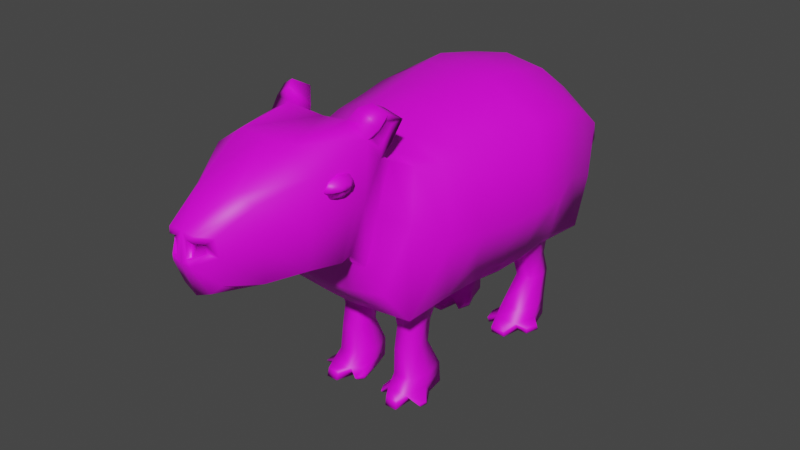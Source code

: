 # Source: capivara.blend  (saved by Blender 2.93.20; exported with 4.5.12 LTS)
import bpy
from mathutils import Matrix  # noqa: F401  (used for matrix-valued properties, if any)

bpy.ops.wm.read_factory_settings(use_empty=True)
scene = bpy.context.scene
scene.name = 'Scene'

# ---- collections
col_collection = bpy.data.collections.new('Collection'); scene.collection.children.link(col_collection)

# ---- images (referenced by path relative to the original .blend; pixels are not part of the script)
import os
ASSET_DIR = os.environ.get("B2B_ASSET_DIR", "")  # directory of the original .blend (textures are referenced by path, not embedded)
HERE = os.path.dirname(os.path.abspath(__file__))  # packed textures are extracted next to this script under _unpacked/

def load_image(name, relpath, width, height, colorspace="sRGB"):
    """Load a texture the original file referenced (path relative to the .blend, or extracted next to this script)."""
    p = next((c for c in (os.path.join(HERE, relpath), os.path.join(ASSET_DIR, relpath)) if relpath and os.path.exists(c)), "")
    if p:
        img = bpy.data.images.load(p, check_existing=True)
        img.name = name
    else:  # same state as the original file: an image datablock whose file is absent (Cycles renders it pink)
        img = bpy.data.images.new(name, width, height)
        img.source = "FILE"
        img.filepath = "//" + (relpath or name)
    img.colorspace_settings.name = colorspace
    return img
img_pele_png = load_image('pele.png', 'pele.png', 1024, 1024, 'sRGB')

# ---- materials (node trees are filled in below, after node groups)
mat_materiais = bpy.data.materials.new('Materiais')
mat_materiais.use_transparent_shadow = False

# ---- material node trees
mat_materiais.use_nodes = True; mat_materiais.node_tree.nodes.clear()
_N = mat_materiais.node_tree.nodes; _L = mat_materiais.node_tree.links
n0 = _N.new('ShaderNodeBsdfPrincipled'); n0.name = 'Principled BSDF'; n0.location = (10, 300)
n0.distribution = 'GGX'
n0.subsurface_method = 'BURLEY'
n0.inputs[3].default_value = 1.45
n0.inputs[27].default_value = (0.0, 0.0, 0.0, 1.0)
n0.inputs[28].default_value = 1.0
n1 = _N.new('ShaderNodeOutputMaterial'); n1.name = 'Material Output'; n1.location = (300, 300)
n2 = _N.new('ShaderNodeTexImage'); n2.name = 'Textura de imagem'; n2.location = (-354, 266)
n2.image = img_pele_png
n3 = _N.new('ShaderNodeMapping'); n3.name = 'Mapeamento'; n3.location = (-644, 280)
n3.width = 240
n4 = _N.new('ShaderNodeTexCoord'); n4.name = 'Coordenadas de textura'; n4.location = (-854, 263)
_L.new(n0.outputs[0], n1.inputs[0])
_L.new(n2.outputs[0], n0.inputs[0])
_L.new(n3.outputs[0], n2.inputs[0])
_L.new(n4.outputs[2], n3.inputs[0])
n1.is_active_output = True

# ---- world
world_world = bpy.data.worlds.new('World'); scene.world = world_world
world_world.use_nodes = True; world_world.node_tree.nodes.clear()
_N = world_world.node_tree.nodes; _L = world_world.node_tree.links
n0 = _N.new('ShaderNodeOutputWorld'); n0.name = 'World Output'; n0.location = (300, 300)
n1 = _N.new('ShaderNodeBackground'); n1.name = 'Background'; n1.location = (10, 300)
n1.inputs[0].default_value = (0.05088, 0.05088, 0.05088, 1.0)
_L.new(n1.outputs[0], n0.inputs[0])
n0.is_active_output = True
world_world.color = (0.05088, 0.05088, 0.05088)
world_world.use_sun_shadow = False
world_world.sun_shadow_jitter_overblur = 0.0

# ---- meshes
me_cube_001 = bpy.data.meshes.new('Cube.001')
me_cube_001.from_pydata([(0.0, 1.667, 1.2), (0.0, 1.125, 2.977), (0.0, 0.2548, 3.119), (0.0, 0.5744, 1.169), (0.0, 2.045, 1.943), (0.0, 1.635, 2.886), (0.0, 2.414, 2.004), (0.0, 1.93, 3.245), (0.0, 3.135, 2.085), (0.0, 3.211, 3.012), (0.0, 2.738, 2.041), (0.0, 2.653, 3.276), (0.0, -1.272, 1.116), (0.0, -1.49, 2.808), (0.0, -0.3748, 3.165), (0.0, -0.1929, 1.163), (0.0, -1.605, 1.286), (0.0, -1.945, 2.433), (0.0, 1.113, 1.237), (0.0, 0.7897, 3.049), (0.0, -1.938, 1.836), (-0.8506, 0.8237, 2.764), (-0.7851, 1.155, 2.715), (-0.9652, 1.244, 2.033), (-0.8087, 1.688, 1.288), (-0.2514, 1.68, 1.227), (-0.7915, 1.116, 1.272), (-0.7494, 0.6053, 1.214), (-0.2526, 0.5644, 1.187), (-1.121, 0.3811, 1.954), (-0.3771, 1.132, 2.895), (-0.9423, 0.3249, 2.775), (-0.3523, 0.2627, 3.099), (-0.1013, 1.111, 1.25), (-0.3492, 0.7972, 3.001), (-0.233, 2.028, 1.919), (-0.2523, 1.264, 1.05), (-0.4978, 1.262, 1.053), (-0.5228, 1.031, 1.053), (-0.4654, 0.7965, 1.04), (-0.1851, 1.03, 1.054), (-0.2424, 0.7963, 1.04), (-0.2534, 1.259, 0.2319), (-0.494, 1.259, 0.2319), (-0.54, 1.03, 0.2319), (-0.497, 0.8015, 0.2319), (-0.1881, 1.03, 0.2319), (-0.2555, 0.8015, 0.2319), (-0.2702, 0.9422, 0.5511), (-0.2691, 1.225, 0.799), (-0.4469, 0.9422, 0.5511), (-0.4474, 1.223, 0.7993), (-0.553, 1.839, 2.399), (-0.5632, 2.019, 1.933), (-0.5472, 1.65, 2.862), (-0.3282, 1.653, 2.888), (-0.352, 1.997, 3.31), (-0.4751, -0.3936, 3.134), (-1.041, -0.3831, 2.797), (-0.8488, -0.1268, 1.23), (-0.2102, -0.1759, 1.182), (-0.6318, 2.225, 2.611), (-0.6333, 2.411, 2.167), (-0.3171, 2.422, 2.057), (-0.553, 1.903, 3.173), (-0.3579, 3.105, 2.535), (-0.3574, 3.07, 2.149), (-0.2083, 3.114, 2.085), (-0.3598, 3.125, 2.898), (-0.2098, 3.206, 3.003), (-0.5651, 2.751, 2.209), (-0.3274, 2.747, 2.103), (-0.2992, 2.66, 3.272), (-0.5928, 2.657, 3.07), (-0.5632, 2.711, 2.619), (-0.8162, -1.262, 1.156), (-0.9143, -1.286, 1.785), (-0.8737, -1.411, 2.371), (-0.4122, -1.476, 2.66), (-1.177, -0.2963, 1.981), (-0.194, -1.271, 1.129), (-0.335, -1.591, 1.27), (-0.5926, -0.561, 1.059), (-0.315, -0.5894, 1.057), (-0.6727, -1.645, 1.784), (-0.7121, -1.725, 2.047), (-0.3732, -1.868, 2.313), (-0.6885, -1.475, 1.467), (-0.3265, -1.832, 1.803), (-0.2686, 0.8951, 0.7994), (-0.2701, 1.27, 0.5511), (-0.4371, 0.8948, 0.7993), (-0.4469, 1.27, 0.5511), (-0.4776, 1.059, 0.7994), (-0.4817, 1.106, 0.5511), (-0.2213, 1.059, 0.7993), (-0.2219, 1.106, 0.5511), (-0.2534, 1.259, 0.003608), (-0.4961, 1.276, 0.007456), (-0.5474, 1.03, 0.003608), (-0.5108, 0.8015, 0.003608), (-0.1921, 1.03, 0.003608), (-0.2652, 0.8015, 0.003608), (-0.2588, 0.8015, 0.1177), (-0.2621, 1.363, 0.1177), (-0.5098, 1.38, 0.1216), (-0.5018, 0.8015, 0.1177), (-0.54, 1.082, 0.1177), (-0.1881, 1.082, 0.1177), (-1.054, 0.8543, 1.971), (-0.6571, -0.8159, 1.058), (-0.5882, -1.052, 1.059), (-0.2487, -0.8266, 1.056), (-0.3154, -1.055, 1.057), (-0.315, -0.5979, 0.2319), (-0.592, -0.5979, 0.2319), (-0.659, -0.8266, 0.2319), (-0.592, -1.055, 0.2319), (-0.2481, -0.8266, 0.2319), (-0.315, -1.055, 0.2319), (-0.3543, -1.151, 0.5511), (-0.3543, -0.7317, 0.7994), (-0.5527, -1.151, 0.5511), (-0.5527, -0.7279, 0.7997), (-0.3544, -1.059, 0.7994), (-0.3543, -0.8236, 0.5511), (-0.5525, -1.059, 0.7995), (-0.5527, -0.8236, 0.5511), (-0.6006, -0.8956, 0.7994), (-0.6007, -0.9875, 0.5511), (-0.3064, -0.8956, 0.7994), (-0.3064, -0.9875, 0.5511), (-0.315, -0.5979, 0.003608), (-0.5843, -0.5608, 0.002776), (-0.659, -0.8266, 0.003608), (-0.592, -1.055, 0.003608), (-0.2481, -0.8266, 0.003608), (-0.315, -1.055, 0.003608), (-0.315, -1.055, 0.1177), (-0.315, -0.4943, 0.1177), (-0.592, -0.4943, 0.1177), (-0.592, -1.055, 0.1177), (-0.659, -0.7748, 0.1177), (-0.2481, -0.7748, 0.1177), (0.0, -0.9397, 3.101), (0.0, -0.7316, 1.253), (-0.8324, -0.6996, 1.272), (-0.9702, -0.9079, 2.7), (-0.4487, -0.9556, 3.018), (-0.1498, -0.7315, 1.263), (-1.029, -0.7683, 2.006), (0.0, 1.801, 3.06), (0.0, 2.275, 2.049), (-0.3029, 1.8, 3.058), (-0.5536, 1.803, 3.044), (-0.5746, 2.241, 2.151), (-0.2907, 2.271, 2.075), (-0.5719, 2.038, 2.549), (-0.4538, 1.616, 3.339), (-0.487, 1.818, 3.45), (-0.5828, 1.768, 3.284), (-0.5815, 1.661, 3.232), (-0.5828, 1.84, 3.222), (-0.4171, 1.93, 3.421), (-0.5575, 1.736, 3.106), (-0.3379, 1.738, 3.204), (0.0, 3.653, 2.467), (0.0, 3.531, 2.111), (-0.09814, 3.659, 2.53), (0.0, 3.621, 2.766), (-0.1422, 3.632, 2.694), (-0.1605, 3.51, 2.171), (-0.1988, 3.546, 2.58), (-0.2152, 3.43, 2.235), (-0.1946, 3.542, 2.661), (0.0, 1.938, 1.546), (0.0, 1.444, 2.893), (-0.2601, 1.942, 1.555), (-0.3699, 1.443, 2.856), (-0.6621, 1.447, 2.767), (-0.7074, 1.943, 1.651), (-0.7444, 1.585, 2.241), (-0.4711, 1.483, 0.09817), (-0.3351, 1.483, 0.09817), (-0.3415, 1.504, -0.0005638), (-0.4787, 1.504, -0.0005638), (-0.6559, 1.228, 0.03736), (-0.6462, 1.334, 0.03872), (-0.643, 1.297, -0.001643), (-0.6571, 1.21, -0.003004), (-0.1816, 1.388, 0.03605), (-0.1364, 1.302, 0.0399), (-0.1316, 1.284, -0.0003376), (-0.1775, 1.353, -0.0003376), (-0.5391, -0.3322, 0.06821), (-0.368, -0.3322, 0.06821), (-0.368, -0.3427, -0.002119), (-0.5391, -0.3427, -0.002119), (-0.7587, -0.6727, 0.09028), (-0.7218, -0.52, 0.09028), (-0.711, -0.5443, 0.0137), (-0.7587, -0.7074, 0.0137), (-0.2102, -0.4773, 0.06659), (-0.1684, -0.6393, 0.06659), (-0.176, -0.6448, -0.002651), (-0.2197, -0.4954, -0.002651), (-0.5844, 1.999, 3.184), (-0.5723, 1.809, 2.946), (-0.6314, 1.778, 3.364), (-0.6221, 1.565, 3.261), (-0.6273, 1.883, 3.274), (-0.59, 1.682, 3.064), (0.0, -0.06083, 3.152), (0.0, 0.1908, 1.128), (-0.4229, -0.06706, 3.127), (-1.007, -0.03542, 2.798), (-0.8146, 0.239, 1.211), (-0.2457, 0.1918, 1.148), (-1.165, 0.04025, 1.971), (-0.1033, 3.653, 2.467), (-0.06147, 3.646, 2.528), (-0.06147, 3.628, 2.7), (-0.1511, 3.621, 2.754), (-0.2485, 3.482, 2.714), (-0.268, 3.473, 2.533), (-0.06147, 3.578, 2.7), (-0.06147, 3.597, 2.528), (-0.1422, 3.582, 2.694), (-0.09814, 3.609, 2.53), (-0.1946, 3.492, 2.661), (-0.1988, 3.496, 2.58), (-0.68, 2.46, 2.889), (-0.6524, 2.516, 2.889), (-0.611, 2.553, 2.889), (-0.5623, 2.566, 2.889), (-0.5623, 2.516, 2.968), (-0.5623, 2.394, 3.001), (-0.5623, 2.272, 2.968), (-0.68, 2.328, 2.889), (-0.6524, 2.272, 2.889), (-0.611, 2.234, 2.889), (-0.5623, 2.221, 2.889), (-0.6897, 2.394, 2.889), (-0.68, 2.347, 2.859), (-0.6524, 2.307, 2.833), (-0.611, 2.281, 2.816), (-0.5623, 2.272, 2.81), (-0.68, 2.394, 2.846), (-0.6524, 2.394, 2.81), (-0.611, 2.394, 2.785), (-0.5623, 2.394, 2.777), (-0.68, 2.44, 2.859), (-0.6524, 2.48, 2.833), (-0.611, 2.506, 2.816), (-0.5623, 2.516, 2.81), (-0.6928, 2.468, 2.891), (-0.6618, 2.529, 2.893), (-0.616, 2.57, 2.893), (-0.5649, 2.584, 2.894), (-0.693, 2.446, 2.923), (-0.6622, 2.49, 2.951), (-0.6163, 2.519, 2.97), (-0.5651, 2.529, 2.977), (-0.693, 2.394, 2.937), (-0.6622, 2.394, 2.977), (-0.6163, 2.394, 3.004), (-0.5651, 2.394, 3.013), (-0.693, 2.341, 2.923), (-0.6622, 2.297, 2.951), (-0.6163, 2.268, 2.97), (-0.5651, 2.258, 2.977), (-0.6928, 2.32, 2.891), (-0.6618, 2.258, 2.893), (-0.616, 2.218, 2.893), (-0.5649, 2.204, 2.894), (-0.7039, 2.394, 2.891), (0.68, 2.46, 2.889), (0.6524, 2.516, 2.889), (0.611, 2.553, 2.889), (0.5623, 2.566, 2.889), (0.5623, 2.516, 2.968), (0.5623, 2.394, 3.001), (0.5623, 2.272, 2.968), (0.68, 2.328, 2.889), (0.6524, 2.272, 2.889), (0.611, 2.234, 2.889), (0.5623, 2.221, 2.889), (0.6897, 2.394, 2.889), (0.68, 2.347, 2.859), (0.6524, 2.307, 2.833), (0.611, 2.281, 2.816), (0.5623, 2.272, 2.81), (0.68, 2.394, 2.846), (0.6524, 2.394, 2.81), (0.611, 2.394, 2.785), (0.5623, 2.394, 2.777), (0.68, 2.44, 2.859), (0.6524, 2.48, 2.833), (0.611, 2.506, 2.816), (0.5623, 2.516, 2.81), (0.6928, 2.468, 2.891), (0.6618, 2.529, 2.893), (0.616, 2.57, 2.893), (0.5649, 2.584, 2.894), (0.693, 2.446, 2.923), (0.6622, 2.49, 2.951), (0.6163, 2.519, 2.97), (0.5651, 2.529, 2.977), (0.693, 2.394, 2.937), (0.6622, 2.394, 2.977), (0.6163, 2.394, 3.004), (0.5651, 2.394, 3.013), (0.693, 2.341, 2.923), (0.6622, 2.297, 2.951), (0.6163, 2.268, 2.97), (0.5651, 2.258, 2.977), (0.6928, 2.32, 2.891), (0.6618, 2.258, 2.893), (0.616, 2.218, 2.893), (0.5649, 2.204, 2.894), (0.7039, 2.394, 2.891)], [], [(152, 4, 35, 156), (65, 68, 223, 224), (151, 7, 56, 153), (19, 1, 30, 34), (212, 2, 32, 214), (12, 16, 81, 80), (0, 18, 33, 25), (20, 17, 86, 88), (145, 12, 80, 149), (175, 0, 25, 177), (144, 14, 57, 148), (66, 65, 224, 173), (7, 11, 72, 56), (2, 19, 34, 32), (17, 13, 78, 86), (10, 6, 63, 71), (18, 3, 28, 33), (11, 9, 69, 72), (176, 5, 55, 178), (213, 15, 60, 217), (8, 10, 71, 67), (16, 20, 88, 81), (109, 21, 22, 23), (96, 48, 47, 46), (34, 21, 31, 32), (24, 25, 36, 37), (33, 28, 41, 40), (28, 27, 39, 41), (26, 24, 37, 38), (108, 103, 102, 101), (48, 50, 45, 47), (92, 90, 42, 43), (94, 92, 43, 44), (163, 210, 208, 159), (181, 179, 54, 52), (179, 178, 55, 54), (177, 180, 53, 35), (214, 215, 58, 57), (216, 217, 60, 59), (218, 216, 59, 79), (71, 70, 66, 67), (156, 155, 62, 63), (157, 207, 206, 61), (8, 67, 171, 167), (74, 73, 68, 65), (73, 72, 69, 68), (206, 56, 72, 73), (61, 206, 73, 74), (63, 62, 70, 71), (78, 77, 85, 86), (148, 147, 77, 78), (150, 147, 58, 79), (129, 127, 115, 116), (75, 80, 81, 87), (75, 146, 110, 111), (75, 111, 113, 80), (110, 146, 59, 82), (131, 120, 119, 118), (127, 125, 114, 115), (120, 122, 117, 119), (143, 138, 137, 136), (83, 60, 149, 112), (88, 86, 85, 84), (76, 75, 87, 84), (38, 37, 51, 93), (93, 51, 92, 94), (37, 36, 49, 51), (51, 49, 90, 92), (41, 39, 91, 89), (89, 91, 50, 48), (40, 41, 89, 95), (95, 89, 48, 96), (99, 101, 102, 100), (103, 106, 100, 102), (44, 43, 105, 107), (47, 45, 106, 103), (43, 42, 104, 105), (46, 47, 103, 108), (42, 46, 108, 104), (45, 44, 107, 106), (106, 107, 99, 100), (98, 97, 101, 99), (49, 95, 96, 90), (36, 40, 95, 49), (91, 93, 94, 50), (39, 38, 93, 91), (50, 94, 44, 45), (27, 26, 38, 39), (25, 33, 40, 36), (30, 22, 21, 34), (90, 96, 46, 42), (29, 31, 21, 109), (27, 29, 109, 26), (77, 76, 84, 85), (81, 88, 84, 87), (146, 150, 79, 59), (62, 61, 74, 70), (70, 74, 65, 66), (68, 69, 222, 223), (155, 157, 61, 62), (215, 218, 79, 58), (180, 181, 52, 53), (26, 109, 23, 24), (110, 82, 123, 128), (128, 123, 127, 129), (82, 83, 121, 123), (123, 121, 125, 127), (113, 111, 126, 124), (124, 126, 122, 120), (112, 113, 124, 130), (130, 124, 120, 131), (134, 136, 137, 135), (138, 141, 135, 137), (116, 115, 140, 142), (119, 117, 141, 138), (115, 114, 139, 140), (118, 119, 138, 143), (114, 118, 143, 139), (117, 116, 142, 141), (141, 142, 134, 135), (133, 132, 136, 134), (121, 130, 131, 125), (83, 112, 130, 121), (126, 128, 129, 122), (111, 110, 128, 126), (122, 129, 116, 117), (59, 60, 83, 82), (125, 131, 118, 114), (75, 76, 150, 146), (76, 77, 147, 150), (57, 58, 147, 148), (13, 144, 148, 78), (15, 145, 149, 60), (80, 113, 112, 149), (53, 52, 157, 155), (52, 54, 207, 157), (35, 53, 155, 156), (54, 55, 153, 207), (5, 151, 153, 55), (6, 152, 156, 63), (209, 158, 159, 208), (162, 164, 161, 160), (211, 165, 158, 209), (165, 163, 159, 158), (153, 56, 163, 165), (207, 153, 165, 211), (64, 154, 164, 162), (56, 206, 210, 163), (166, 167, 171, 219), (170, 221, 225, 227), (172, 174, 229, 230), (173, 224, 219, 171), (69, 9, 169, 222), (67, 66, 173, 171), (24, 23, 181, 180), (25, 24, 180, 177), (22, 30, 178, 179), (23, 22, 179, 181), (1, 176, 178, 30), (4, 175, 177, 35), (182, 183, 184, 185), (104, 183, 182, 105), (97, 184, 183, 104), (98, 185, 184, 97), (105, 182, 185, 98), (186, 187, 188, 189), (105, 187, 186, 107), (98, 188, 187, 105), (99, 189, 188, 98), (107, 186, 189, 99), (190, 191, 192, 193), (108, 191, 190, 104), (101, 192, 191, 108), (97, 193, 192, 101), (104, 190, 193, 97), (194, 195, 196, 197), (139, 195, 194, 140), (132, 196, 195, 139), (133, 197, 196, 132), (140, 194, 197, 133), (198, 199, 200, 201), (140, 199, 198, 142), (133, 200, 199, 140), (134, 201, 200, 133), (142, 198, 201, 134), (202, 203, 204, 205), (143, 203, 202, 139), (136, 204, 203, 143), (132, 205, 204, 136), (139, 202, 205, 132), (154, 64, 206, 207), (160, 161, 209, 208), (162, 160, 208, 210), (161, 164, 211, 209), (64, 162, 210, 206), (164, 154, 207, 211), (31, 29, 218, 215), (29, 27, 216, 218), (27, 28, 217, 216), (32, 31, 215, 214), (3, 213, 217, 28), (14, 212, 214, 57), (168, 220, 166, 219), (220, 221, 169, 166), (221, 170, 222, 169), (170, 174, 223, 222), (174, 172, 224, 223), (172, 168, 219, 224), (225, 226, 228, 227), (230, 229, 227, 228), (221, 220, 226, 225), (220, 168, 228, 226), (168, 172, 230, 228), (174, 170, 227, 229), (238, 239, 272, 271), (232, 231, 255, 256), (241, 237, 270, 274), (236, 235, 262, 266), (237, 236, 266, 270), (235, 234, 258, 262), (242, 238, 271, 275), (240, 241, 274, 273), (234, 233, 257, 258), (231, 242, 275, 255), (239, 240, 273, 272), (233, 232, 256, 257), (239, 238, 243, 244), (240, 239, 244, 245), (238, 242, 243), (241, 240, 245, 246), (245, 244, 248, 249), (243, 242, 247), (246, 245, 249, 250), (244, 243, 247, 248), (247, 242, 251), (250, 249, 253, 254), (248, 247, 251, 252), (249, 248, 252, 253), (254, 253, 233, 234), (252, 251, 231, 232), (253, 252, 232, 233), (251, 242, 231), (258, 257, 261, 262), (256, 255, 259, 260), (257, 256, 260, 261), (255, 275, 259), (261, 260, 264, 265), (259, 275, 263), (262, 261, 265, 266), (260, 259, 263, 264), (265, 264, 268, 269), (263, 275, 267), (266, 265, 269, 270), (264, 263, 267, 268), (270, 269, 273, 274), (268, 267, 271, 272), (269, 268, 272, 273), (267, 275, 271), (283, 316, 317, 284), (277, 301, 300, 276), (286, 319, 315, 282), (281, 311, 307, 280), (282, 315, 311, 281), (280, 307, 303, 279), (287, 320, 316, 283), (285, 318, 319, 286), (279, 303, 302, 278), (276, 300, 320, 287), (284, 317, 318, 285), (278, 302, 301, 277), (284, 289, 288, 283), (285, 290, 289, 284), (283, 288, 287), (286, 291, 290, 285), (290, 294, 293, 289), (288, 292, 287), (291, 295, 294, 290), (289, 293, 292, 288), (292, 296, 287), (295, 299, 298, 294), (293, 297, 296, 292), (294, 298, 297, 293), (299, 279, 278, 298), (297, 277, 276, 296), (298, 278, 277, 297), (296, 276, 287), (303, 307, 306, 302), (301, 305, 304, 300), (302, 306, 305, 301), (300, 304, 320), (306, 310, 309, 305), (304, 308, 320), (307, 311, 310, 306), (305, 309, 308, 304), (310, 314, 313, 309), (308, 312, 320), (311, 315, 314, 310), (309, 313, 312, 308), (315, 319, 318, 314), (313, 317, 316, 312), (314, 318, 317, 313), (312, 316, 320)])
me_cube_001.polygons.foreach_set('use_smooth', [True] * 302)
_uv = me_cube_001.uv_layers.new(name='UVMap')
_uv.uv.foreach_set('vector', [0.5693, 0.8128, 0.5421, 0.8307, 0.5221, 0.8072, 0.5501, 0.7807, 0.6621, 0.08933, 0.642, 0.1275, 0.6145, 0.08991, 0.6236, 0.07274, 0.6965, 0.3197, 0.6865, 0.2932, 0.7275, 0.2606, 0.7321, 0.3065, 0.3888, 0.5125, 0.434, 0.5248, 0.423, 0.5766, 0.3796, 0.5584, 0.2754, 0.4936, 0.3175, 0.4985, 0.3122, 0.5434, 0.2718, 0.5467, 0.07305, 0.8226, 0.03821, 0.7804, 0.07742, 0.7603, 0.09158, 0.8042, 0.4457, 0.8878, 0.3764, 0.9026, 0.3749, 0.8901, 0.437, 0.8575, 0.00889, 0.6938, 0.02248, 0.6085, 0.06488, 0.6391, 0.05484, 0.6978, 0.132, 0.8647, 0.07305, 0.8226, 0.09158, 0.8042, 0.1404, 0.8478, 0.4982, 0.8611, 0.4457, 0.8878, 0.437, 0.8575, 0.4822, 0.8324, 0.1563, 0.5058, 0.2331, 0.4929, 0.234, 0.5518, 0.1701, 0.5621, 0.6833, 0.049, 0.6621, 0.08933, 0.6236, 0.07274, 0.6372, 0.04197, 0.6865, 0.2932, 0.6297, 0.2165, 0.66, 0.1966, 0.7275, 0.2606, 0.3175, 0.4985, 0.3888, 0.5125, 0.3796, 0.5584, 0.3122, 0.5434, 0.02248, 0.6085, 0.07927, 0.5468, 0.107, 0.5963, 0.06488, 0.6391, 0.7257, -0.0003616, 0.7705, 0.002932, 0.7643, 0.0451, 0.7227, 0.04356, 0.3764, 0.9026, 0.308, 0.9036, 0.3097, 0.871, 0.3749, 0.8901, 0.6297, 0.2165, 0.5936, 0.1446, 0.6191, 0.1351, 0.66, 0.1966, 0.477, 0.5371, 0.5025, 0.5415, 0.4974, 0.5884, 0.4659, 0.5885, 0.2545, 0.8986, 0.2019, 0.8877, 0.2109, 0.8602, 0.2598, 0.8662, 0.671, 0.002424, 0.7257, -0.0003616, 0.7227, 0.04356, 0.677, 0.02958, 0.03821, 0.7804, 0.00889, 0.6938, 0.05484, 0.6978, 0.07742, 0.7603, 0.3547, 0.7185, 0.3681, 0.6262, 0.4095, 0.6345, 0.3991, 0.7202, 0.8417, 0.5942, 0.8236, 0.5982, 0.8003, 0.5712, 0.8237, 0.5624, 0.3796, 0.5584, 0.3681, 0.6262, 0.3099, 0.6221, 0.3122, 0.5434, 0.4225, 0.8035, 0.437, 0.8575, 0.3866, 0.8591, 0.3857, 0.8354, 0.3749, 0.8901, 0.3097, 0.871, 0.3397, 0.8615, 0.3641, 0.8665, 0.3097, 0.871, 0.3166, 0.8058, 0.3407, 0.8396, 0.3393, 0.8611, 0.3722, 0.7994, 0.4225, 0.8035, 0.3857, 0.8354, 0.3634, 0.8333, 0.6195, 0.8147, 0.6165, 0.7771, 0.63, 0.7803, 0.6332, 0.8053, 0.9456, 0.5896, 0.9247, 0.5881, 0.9343, 0.5497, 0.9561, 0.5555, 0.882, 0.5876, 0.8606, 0.5902, 0.85, 0.5503, 0.8825, 0.5447, 0.9027, 0.5878, 0.882, 0.5876, 0.8825, 0.5447, 0.9117, 0.5487, 0.7464, 0.2636, 0.7677, 0.2415, 0.7765, 0.26, 0.7581, 0.2673, 0.4519, 0.7063, 0.4537, 0.6316, 0.4917, 0.6231, 0.4952, 0.6973, 0.4537, 0.6316, 0.4659, 0.5885, 0.4974, 0.5884, 0.4917, 0.6231, 0.4822, 0.8324, 0.46, 0.7859, 0.4957, 0.7675, 0.5221, 0.8072, 0.2718, 0.5467, 0.2705, 0.6205, 0.2354, 0.6206, 0.234, 0.5518, 0.276, 0.7963, 0.2598, 0.8662, 0.2109, 0.8602, 0.2366, 0.7852, 0.2694, 0.7054, 0.276, 0.7963, 0.2366, 0.7852, 0.2368, 0.6993, 0.7227, 0.04356, 0.72, 0.074, 0.6833, 0.049, 0.677, 0.02958, 0.7848, 0.04571, 0.7803, 0.08615, 0.7574, 0.08545, 0.7643, 0.0451, 0.7882, 0.1464, 0.7904, 0.2112, 0.7503, 0.2284, 0.761, 0.1437, 0.671, 0.002424, 0.677, 0.02958, 0.629, 0.03145, 0.6198, 0.0127, 0.7054, 0.1193, 0.6903, 0.1677, 0.642, 0.1275, 0.6621, 0.08933, 0.6903, 0.1677, 0.66, 0.1966, 0.6191, 0.1351, 0.642, 0.1275, 0.7503, 0.2284, 0.7275, 0.2606, 0.66, 0.1966, 0.6903, 0.1677, 0.761, 0.1437, 0.7503, 0.2284, 0.6903, 0.1677, 0.7054, 0.1193, 0.7643, 0.0451, 0.7574, 0.08545, 0.72, 0.074, 0.7227, 0.04356, 0.107, 0.5963, 0.1335, 0.6472, 0.09705, 0.673, 0.06488, 0.6391, 0.1701, 0.5621, 0.1848, 0.6226, 0.1335, 0.6472, 0.107, 0.5963, 0.1903, 0.6904, 0.1848, 0.6226, 0.2354, 0.6206, 0.2368, 0.6993, 0.7353, 0.4217, 0.7101, 0.4215, 0.7051, 0.3694, 0.7272, 0.3795, 0.1302, 0.7556, 0.09158, 0.8042, 0.07742, 0.7603, 0.109, 0.7314, 0.1302, 0.7556, 0.1802, 0.7639, 0.1603, 0.7852, 0.1371, 0.7811, 0.1302, 0.7556, 0.1371, 0.7811, 0.1231, 0.8052, 0.09158, 0.8042, 0.1603, 0.7852, 0.1802, 0.7639, 0.2366, 0.7852, 0.1818, 0.7997, 0.6549, 0.4297, 0.6359, 0.4338, 0.6337, 0.3983, 0.6557, 0.3864, 0.7101, 0.4215, 0.6792, 0.426, 0.6764, 0.3721, 0.7051, 0.3694, 0.7738, 0.4233, 0.7545, 0.4217, 0.7514, 0.3869, 0.7802, 0.3904, 0.6814, 0.7496, 0.6414, 0.7522, 0.6457, 0.7391, 0.6733, 0.7349, 0.1676, 0.8261, 0.2109, 0.8602, 0.1404, 0.8478, 0.1426, 0.8204, 0.05484, 0.6978, 0.06488, 0.6391, 0.09705, 0.673, 0.0974, 0.6989, 0.1381, 0.7029, 0.1302, 0.7556, 0.109, 0.7314, 0.0974, 0.6989, 0.9112, 0.6505, 0.8869, 0.6523, 0.8857, 0.6206, 0.9076, 0.6199, 0.9076, 0.6199, 0.8857, 0.6206, 0.882, 0.5876, 0.9027, 0.5878, 0.8869, 0.6523, 0.863, 0.6514, 0.8619, 0.6223, 0.8857, 0.6206, 0.8857, 0.6206, 0.8619, 0.6223, 0.8606, 0.5902, 0.882, 0.5876, 0.9586, 0.6427, 0.9364, 0.6498, 0.9285, 0.6204, 0.9482, 0.6167, 0.9482, 0.6167, 0.9285, 0.6204, 0.9247, 0.5881, 0.9456, 0.5896, 0.8376, 0.6517, 0.8122, 0.65, 0.822, 0.6241, 0.8407, 0.6231, 0.8407, 0.6231, 0.822, 0.6241, 0.8236, 0.5982, 0.8417, 0.5942, 0.6688, 0.7765, 0.6332, 0.8053, 0.63, 0.7803, 0.6429, 0.7674, 0.6165, 0.7771, 0.638, 0.7512, 0.6429, 0.7674, 0.63, 0.7803, 0.9117, 0.5487, 0.8825, 0.5447, 0.8753, 0.5253, 0.9081, 0.5366, 0.9561, 0.5555, 0.9343, 0.5497, 0.9355, 0.539, 0.9586, 0.5442, 0.8825, 0.5447, 0.85, 0.5503, 0.8506, 0.5326, 0.8753, 0.5253, 0.8237, 0.5624, 0.8003, 0.5712, 0.7961, 0.5602, 0.8236, 0.5495, 0.85, 0.5503, 0.8237, 0.5624, 0.8236, 0.5495, 0.8506, 0.5326, 0.9343, 0.5497, 0.9117, 0.5487, 0.9081, 0.5366, 0.9355, 0.539, 0.638, 0.7512, 0.6801, 0.7623, 0.6688, 0.7765, 0.6429, 0.7674, 0.6857, 0.8073, 0.6552, 0.8285, 0.6332, 0.8053, 0.6688, 0.7765, 0.8619, 0.6223, 0.8407, 0.6231, 0.8417, 0.5942, 0.8606, 0.5902, 0.863, 0.6514, 0.8376, 0.6517, 0.8407, 0.6231, 0.8619, 0.6223, 0.9285, 0.6204, 0.9076, 0.6199, 0.9027, 0.5878, 0.9247, 0.5881, 0.9364, 0.6498, 0.9112, 0.6505, 0.9076, 0.6199, 0.9285, 0.6204, 0.9247, 0.5881, 0.9027, 0.5878, 0.9117, 0.5487, 0.9343, 0.5497, 0.3166, 0.8058, 0.3722, 0.7994, 0.3634, 0.8333, 0.3407, 0.8396, 0.437, 0.8575, 0.3749, 0.8901, 0.3641, 0.8665, 0.3866, 0.8591, 0.423, 0.5766, 0.4095, 0.6345, 0.3681, 0.6262, 0.3796, 0.5584, 0.8606, 0.5902, 0.8417, 0.5942, 0.8237, 0.5624, 0.85, 0.5503, 0.3044, 0.7124, 0.3099, 0.6221, 0.3681, 0.6262, 0.3547, 0.7185, 0.3166, 0.8058, 0.3044, 0.7124, 0.3547, 0.7185, 0.3722, 0.7994, 0.1335, 0.6472, 0.1381, 0.7029, 0.0974, 0.6989, 0.09705, 0.673, 0.07742, 0.7603, 0.05484, 0.6978, 0.0974, 0.6989, 0.109, 0.7314, 0.1802, 0.7639, 0.1903, 0.6904, 0.2368, 0.6993, 0.2366, 0.7852, 0.7574, 0.08545, 0.761, 0.1437, 0.7054, 0.1193, 0.72, 0.074, 0.72, 0.074, 0.7054, 0.1193, 0.6621, 0.08933, 0.6833, 0.049, 0.642, 0.1275, 0.6191, 0.1351, 0.5971, 0.08677, 0.6145, 0.08991, 0.7803, 0.08615, 0.7882, 0.1464, 0.761, 0.1437, 0.7574, 0.08545, 0.2705, 0.6205, 0.2694, 0.7054, 0.2368, 0.6993, 0.2354, 0.6206, 0.46, 0.7859, 0.4519, 0.7063, 0.4952, 0.6973, 0.4957, 0.7675, 0.3722, 0.7994, 0.3547, 0.7185, 0.3991, 0.7202, 0.4225, 0.8035, 0.7316, 0.4864, 0.7097, 0.4971, 0.709, 0.462, 0.7299, 0.4554, 0.7299, 0.4554, 0.709, 0.462, 0.7101, 0.4215, 0.7353, 0.4217, 0.7097, 0.4971, 0.684, 0.4956, 0.6845, 0.4636, 0.709, 0.462, 0.709, 0.462, 0.6845, 0.4636, 0.6792, 0.426, 0.7101, 0.4215, 0.7816, 0.4743, 0.754, 0.4798, 0.7508, 0.4511, 0.7728, 0.4489, 0.7728, 0.4489, 0.7508, 0.4511, 0.7545, 0.4217, 0.7738, 0.4233, 0.6638, 0.4875, 0.643, 0.4816, 0.6469, 0.4577, 0.665, 0.4597, 0.665, 0.4597, 0.6469, 0.4577, 0.6359, 0.4338, 0.6549, 0.4297, 0.6385, 0.6931, 0.6733, 0.7349, 0.6457, 0.7391, 0.6335, 0.7205, 0.6414, 0.7522, 0.6184, 0.7243, 0.6335, 0.7205, 0.6457, 0.7391, 0.7272, 0.3795, 0.7051, 0.3694, 0.7025, 0.3546, 0.7267, 0.3671, 0.7802, 0.3904, 0.7514, 0.3869, 0.754, 0.3753, 0.7816, 0.3792, 0.7051, 0.3694, 0.6764, 0.3721, 0.6764, 0.3565, 0.7025, 0.3546, 0.6557, 0.3864, 0.6337, 0.3983, 0.6281, 0.388, 0.6538, 0.3737, 0.6764, 0.3721, 0.6557, 0.3864, 0.6538, 0.3737, 0.6764, 0.3565, 0.7514, 0.3869, 0.7272, 0.3795, 0.7267, 0.3671, 0.754, 0.3753, 0.6184, 0.7243, 0.6242, 0.6846, 0.6385, 0.6931, 0.6335, 0.7205, 0.6725, 0.676, 0.6951, 0.7101, 0.6733, 0.7349, 0.6385, 0.6931, 0.6845, 0.4636, 0.665, 0.4597, 0.6549, 0.4297, 0.6792, 0.426, 0.684, 0.4956, 0.6638, 0.4875, 0.665, 0.4597, 0.6845, 0.4636, 0.7508, 0.4511, 0.7299, 0.4554, 0.7353, 0.4217, 0.7545, 0.4217, 0.754, 0.4798, 0.7316, 0.4864, 0.7299, 0.4554, 0.7508, 0.4511, 0.7545, 0.4217, 0.7353, 0.4217, 0.7272, 0.3795, 0.7514, 0.3869, 0.2366, 0.7852, 0.2109, 0.8602, 0.1676, 0.8261, 0.1818, 0.7997, 0.6792, 0.426, 0.6549, 0.4297, 0.6557, 0.3864, 0.6764, 0.3721, 0.1302, 0.7556, 0.1381, 0.7029, 0.1903, 0.6904, 0.1802, 0.7639, 0.1381, 0.7029, 0.1335, 0.6472, 0.1848, 0.6226, 0.1903, 0.6904, 0.234, 0.5518, 0.2354, 0.6206, 0.1848, 0.6226, 0.1701, 0.5621, 0.07927, 0.5468, 0.1563, 0.5058, 0.1701, 0.5621, 0.107, 0.5963, 0.2019, 0.8877, 0.132, 0.8647, 0.1404, 0.8478, 0.2109, 0.8602, 0.09158, 0.8042, 0.1231, 0.8052, 0.1426, 0.8204, 0.1404, 0.8478, 0.4957, 0.7675, 0.4952, 0.6973, 0.5263, 0.6881, 0.5342, 0.746, 0.4952, 0.6973, 0.4917, 0.6231, 0.5193, 0.626, 0.5263, 0.6881, 0.5221, 0.8072, 0.4957, 0.7675, 0.5342, 0.746, 0.5501, 0.7807, 0.4917, 0.6231, 0.4974, 0.5884, 0.5304, 0.587, 0.5193, 0.626, 0.5025, 0.5415, 0.5356, 0.5454, 0.5304, 0.587, 0.4974, 0.5884, 0.7705, 0.002932, 0.7901, 0.006344, 0.7848, 0.04571, 0.7643, 0.0451, 0.7862, 0.2906, 0.7662, 0.2844, 0.7581, 0.2673, 0.7765, 0.26, 0.6009, 0.4198, 0.5824, 0.4195, 0.5882, 0.4031, 0.6009, 0.4086, 0.7719, 0.3194, 0.7459, 0.293, 0.7662, 0.2844, 0.7862, 0.2906, 0.7459, 0.293, 0.7463, 0.2638, 0.7581, 0.2673, 0.7662, 0.2844, 0.7321, 0.3065, 0.7275, 0.2606, 0.7463, 0.2638, 0.7459, 0.293, 0.7566, 0.3372, 0.7321, 0.3065, 0.7459, 0.293, 0.7719, 0.3194, 0.6009, 0.4298, 0.5846, 0.4319, 0.5824, 0.4195, 0.6009, 0.4198, 0.7275, 0.2606, 0.7503, 0.2284, 0.7677, 0.2415, 0.7464, 0.2636, 0.5906, 0.05056, 0.6198, 0.0127, 0.629, 0.03145, 0.6023, 0.05661, 0.6144, 0.3966, 0.5973, 0.4007, 0.6005, 0.3909, 0.6098, 0.3883, 0.608, 0.3699, 0.6144, 0.3753, 0.6088, 0.3744, 0.6084, 0.374, 0.6372, 0.04197, 0.6236, 0.07274, 0.6023, 0.05661, 0.629, 0.03145, 0.6191, 0.1351, 0.5936, 0.1446, 0.5797, 0.08629, 0.5971, 0.08677, 0.677, 0.02958, 0.6833, 0.049, 0.6372, 0.04197, 0.629, 0.03145, 0.4225, 0.8035, 0.3991, 0.7202, 0.4519, 0.7063, 0.46, 0.7859, 0.437, 0.8575, 0.4225, 0.8035, 0.46, 0.7859, 0.4822, 0.8324, 0.4095, 0.6345, 0.423, 0.5766, 0.4659, 0.5885, 0.4537, 0.6316, 0.3991, 0.7202, 0.4095, 0.6345, 0.4537, 0.6316, 0.4519, 0.7063, 0.434, 0.5248, 0.477, 0.5371, 0.4659, 0.5885, 0.423, 0.5766, 0.5421, 0.8307, 0.4982, 0.8611, 0.4822, 0.8324, 0.5221, 0.8072, 0.6969, 0.8495, 0.681, 0.8499, 0.6832, 0.8403, 0.6964, 0.8369, 0.8506, 0.5326, 0.8552, 0.5186, 0.869, 0.5155, 0.8753, 0.5253, 0.6552, 0.8285, 0.6832, 0.8403, 0.681, 0.8499, 0.6643, 0.8488, 0.6857, 0.8073, 0.6964, 0.8369, 0.6832, 0.8403, 0.6552, 0.8285, 0.7055, 0.817, 0.7073, 0.8307, 0.6964, 0.8369, 0.6857, 0.8073, 0.6968, 0.7821, 0.7073, 0.7904, 0.7005, 0.7916, 0.6925, 0.7851, 0.8753, 0.5253, 0.8878, 0.5106, 0.8993, 0.5147, 0.9081, 0.5366, 0.6857, 0.8073, 0.7005, 0.7916, 0.7061, 0.7955, 0.7055, 0.817, 0.6688, 0.7765, 0.6925, 0.7851, 0.7005, 0.7916, 0.6857, 0.8073, 0.6801, 0.7623, 0.6968, 0.7821, 0.6925, 0.7851, 0.6688, 0.7765, 0.6438, 0.8494, 0.6367, 0.8391, 0.6403, 0.8352, 0.6458, 0.8432, 0.8236, 0.5495, 0.8345, 0.5257, 0.8443, 0.5214, 0.8506, 0.5326, 0.6332, 0.8053, 0.6403, 0.8352, 0.6367, 0.8391, 0.6195, 0.8147, 0.6552, 0.8285, 0.6458, 0.8432, 0.6403, 0.8352, 0.6332, 0.8053, 0.6643, 0.8488, 0.6487, 0.8492, 0.6458, 0.8432, 0.6552, 0.8285, 0.7108, 0.665, 0.7165, 0.6826, 0.7092, 0.6834, 0.7035, 0.6673, 0.6764, 0.3565, 0.6803, 0.3402, 0.6963, 0.339, 0.7025, 0.3546, 0.6951, 0.7101, 0.7092, 0.6834, 0.7165, 0.6826, 0.7161, 0.7032, 0.6725, 0.676, 0.7035, 0.6673, 0.7092, 0.6834, 0.6951, 0.7101, 0.6787, 0.6571, 0.7025, 0.6579, 0.7035, 0.6673, 0.6725, 0.676, 0.6414, 0.6615, 0.6605, 0.6548, 0.6597, 0.6645, 0.6415, 0.6734, 0.7025, 0.3546, 0.7125, 0.3466, 0.7257, 0.3534, 0.7267, 0.3671, 0.6725, 0.676, 0.6597, 0.6645, 0.6605, 0.6548, 0.6787, 0.6571, 0.6385, 0.6931, 0.6415, 0.6734, 0.6597, 0.6645, 0.6725, 0.676, 0.6242, 0.6846, 0.6322, 0.6675, 0.6415, 0.6734, 0.6385, 0.6931, 0.7165, 0.7184, 0.7069, 0.7356, 0.6987, 0.7305, 0.709, 0.7184, 0.6538, 0.3737, 0.6555, 0.3575, 0.6688, 0.3477, 0.6764, 0.3565, 0.6733, 0.7349, 0.6987, 0.7305, 0.7012, 0.7396, 0.6814, 0.7496, 0.6951, 0.7101, 0.709, 0.7184, 0.6987, 0.7305, 0.6733, 0.7349, 0.7161, 0.7032, 0.7165, 0.7184, 0.709, 0.7184, 0.6951, 0.7101, 0.7753, 0.3164, 0.7853, 0.2996, 0.7829, 0.2985, 0.776, 0.3161, 0.7864, 0.3044, 0.7894, 0.3053, 0.7906, 0.3079, 0.7846, 0.3061, 0.7856, 0.3019, 0.7864, 0.3044, 0.7846, 0.3061, 0.7836, 0.3025, 0.7894, 0.3053, 0.7752, 0.3207, 0.7769, 0.3211, 0.7906, 0.3079, 0.7853, 0.2996, 0.7856, 0.3019, 0.7836, 0.3025, 0.7829, 0.2985, 0.7752, 0.3207, 0.7753, 0.3164, 0.776, 0.3161, 0.7769, 0.3211, 0.3099, 0.6221, 0.3044, 0.7124, 0.2694, 0.7054, 0.2705, 0.6205, 0.3044, 0.7124, 0.3166, 0.8058, 0.276, 0.7963, 0.2694, 0.7054, 0.3166, 0.8058, 0.3097, 0.871, 0.2598, 0.8662, 0.276, 0.7963, 0.3122, 0.5434, 0.3099, 0.6221, 0.2705, 0.6205, 0.2718, 0.5467, 0.308, 0.9036, 0.2545, 0.8986, 0.2598, 0.8662, 0.3097, 0.871, 0.2331, 0.4929, 0.2754, 0.4936, 0.2718, 0.5467, 0.234, 0.5518, 0.5992, 0.06262, 0.5951, 0.06094, 0.5906, 0.05056, 0.6023, 0.05661, 0.5951, 0.06094, 0.5891, 0.07949, 0.5797, 0.08629, 0.5906, 0.05056, 0.5891, 0.07949, 0.5977, 0.08076, 0.5971, 0.08677, 0.5797, 0.08629, 0.5977, 0.08076, 0.6088, 0.08142, 0.6145, 0.08991, 0.5971, 0.08677, 0.6088, 0.08142, 0.6119, 0.07344, 0.6236, 0.07274, 0.6145, 0.08991, 0.6119, 0.07344, 0.5992, 0.06262, 0.6023, 0.05661, 0.6236, 0.07274, 0.6005, 0.3909, 0.5894, 0.3791, 0.5918, 0.3735, 0.6098, 0.3883, 0.6084, 0.374, 0.6088, 0.3744, 0.6098, 0.3883, 0.5918, 0.3735, 0.5973, 0.4007, 0.5812, 0.3771, 0.5894, 0.3791, 0.6005, 0.3909, 0.5812, 0.3771, 0.5835, 0.3682, 0.5918, 0.3735, 0.5894, 0.3791, 0.5835, 0.3682, 0.608, 0.3699, 0.6084, 0.374, 0.5918, 0.3735, 0.6144, 0.3753, 0.6144, 0.3966, 0.6098, 0.3883, 0.6088, 0.3744, 0.8808, 0.7406, 0.8687, 0.74, 0.8681, 0.7368, 0.8801, 0.738, 0.9168, 0.737, 0.9049, 0.7391, 0.9052, 0.7364, 0.9171, 0.7337, 0.8398, 0.7318, 0.8568, 0.7082, 0.8579, 0.7124, 0.8482, 0.7292, 0.8899, 0.6926, 0.9247, 0.704, 0.9241, 0.7082, 0.8901, 0.6962, 0.8568, 0.7082, 0.8899, 0.6926, 0.8901, 0.6962, 0.8579, 0.7124, 0.9247, 0.704, 0.9445, 0.7252, 0.9358, 0.7237, 0.9241, 0.7082, 0.8929, 0.7401, 0.8808, 0.7406, 0.8801, 0.738, 0.8927, 0.7378, 0.8562, 0.7382, 0.8398, 0.7318, 0.8482, 0.7292, 0.8567, 0.7341, 0.9445, 0.7252, 0.9291, 0.7337, 0.928, 0.7296, 0.9358, 0.7237, 0.9049, 0.7391, 0.8929, 0.7401, 0.8927, 0.7378, 0.9052, 0.7364, 0.8687, 0.74, 0.8562, 0.7382, 0.8567, 0.7341, 0.8681, 0.7368, 0.9291, 0.7337, 0.9168, 0.737, 0.9171, 0.7337, 0.928, 0.7296, 0.8687, 0.74, 0.8808, 0.7406, 0.8845, 0.7462, 0.8752, 0.7525, 0.8562, 0.7382, 0.8687, 0.74, 0.8752, 0.7525, 0.8639, 0.7603, 0.8808, 0.7406, 0.8929, 0.7401, 0.8845, 0.7462, 0.8398, 0.7318, 0.8562, 0.7382, 0.8639, 0.7603, 0.8482, 0.7713, 0.8639, 0.7603, 0.8752, 0.7525, 0.894, 0.7576, 0.8948, 0.7709, 0.8845, 0.7462, 0.8929, 0.7401, 0.8934, 0.7481, 0.8482, 0.7713, 0.8639, 0.7603, 0.8948, 0.7709, 0.8961, 0.7911, 0.8752, 0.7525, 0.8845, 0.7462, 0.8934, 0.7481, 0.894, 0.7576, 0.8934, 0.7481, 0.8929, 0.7401, 0.902, 0.7451, 0.8961, 0.7911, 0.8948, 0.7709, 0.9241, 0.7565, 0.9411, 0.7654, 0.894, 0.7576, 0.8934, 0.7481, 0.902, 0.7451, 0.9119, 0.7503, 0.8948, 0.7709, 0.894, 0.7576, 0.9119, 0.7503, 0.9241, 0.7565, 0.9411, 0.7654, 0.9241, 0.7565, 0.9291, 0.7337, 0.9445, 0.7252, 0.9119, 0.7503, 0.902, 0.7451, 0.9049, 0.7391, 0.9168, 0.737, 0.9241, 0.7565, 0.9119, 0.7503, 0.9168, 0.737, 0.9291, 0.7337, 0.902, 0.7451, 0.8929, 0.7401, 0.9049, 0.7391, 0.9358, 0.7237, 0.928, 0.7296, 0.9161, 0.7171, 0.9241, 0.7082, 0.9171, 0.7337, 0.9052, 0.7364, 0.9009, 0.7315, 0.9085, 0.7247, 0.928, 0.7296, 0.9171, 0.7337, 0.9085, 0.7247, 0.9161, 0.7171, 0.9052, 0.7364, 0.8927, 0.7378, 0.9009, 0.7315, 0.9161, 0.7171, 0.9085, 0.7247, 0.8917, 0.7213, 0.891, 0.7104, 0.9009, 0.7315, 0.8927, 0.7378, 0.8922, 0.7299, 0.9241, 0.7082, 0.9161, 0.7171, 0.891, 0.7104, 0.8901, 0.6962, 0.9085, 0.7247, 0.9009, 0.7315, 0.8922, 0.7299, 0.8917, 0.7213, 0.891, 0.7104, 0.8917, 0.7213, 0.8754, 0.7268, 0.867, 0.7202, 0.8922, 0.7299, 0.8927, 0.7378, 0.8838, 0.7325, 0.8901, 0.6962, 0.891, 0.7104, 0.867, 0.7202, 0.8579, 0.7124, 0.8917, 0.7213, 0.8922, 0.7299, 0.8838, 0.7325, 0.8754, 0.7268, 0.8579, 0.7124, 0.867, 0.7202, 0.8567, 0.7341, 0.8482, 0.7292, 0.8754, 0.7268, 0.8838, 0.7325, 0.8801, 0.738, 0.8681, 0.7368, 0.867, 0.7202, 0.8754, 0.7268, 0.8681, 0.7368, 0.8567, 0.7341, 0.8838, 0.7325, 0.8927, 0.7378, 0.8801, 0.738, 0.9168, 0.9147, 0.9172, 0.9124, 0.9278, 0.9107, 0.9275, 0.9135, 0.8848, 0.9135, 0.8844, 0.9107, 0.895, 0.9124, 0.8954, 0.9147, 0.9525, 0.9047, 0.9449, 0.9029, 0.9354, 0.8886, 0.9362, 0.8849, 0.9061, 0.8729, 0.9061, 0.876, 0.8768, 0.8885, 0.876, 0.8848, 0.9362, 0.8849, 0.9354, 0.8886, 0.9061, 0.876, 0.9061, 0.8729, 0.876, 0.8848, 0.8768, 0.8885, 0.8673, 0.9028, 0.8597, 0.9047, 0.9061, 0.915, 0.9061, 0.9129, 0.9172, 0.9124, 0.9168, 0.9147, 0.9384, 0.9113, 0.9377, 0.9076, 0.9449, 0.9029, 0.9525, 0.9047, 0.8597, 0.9047, 0.8673, 0.9028, 0.8745, 0.9076, 0.8738, 0.9113, 0.8954, 0.9147, 0.895, 0.9124, 0.9061, 0.9129, 0.9061, 0.915, 0.9275, 0.9135, 0.9278, 0.9107, 0.9377, 0.9076, 0.9384, 0.9113, 0.8738, 0.9113, 0.8745, 0.9076, 0.8844, 0.9107, 0.8848, 0.9135, 0.9275, 0.9135, 0.9224, 0.925, 0.9139, 0.9199, 0.9168, 0.9147, 0.9384, 0.9113, 0.9328, 0.9312, 0.9224, 0.925, 0.9275, 0.9135, 0.9168, 0.9147, 0.9139, 0.9199, 0.9061, 0.915, 0.9525, 0.9047, 0.9473, 0.94, 0.9328, 0.9312, 0.9384, 0.9113, 0.9328, 0.9312, 0.9061, 0.9423, 0.9061, 0.9305, 0.9224, 0.925, 0.9139, 0.9199, 0.9061, 0.9221, 0.9061, 0.915, 0.9473, 0.94, 0.9061, 0.9602, 0.9061, 0.9423, 0.9328, 0.9312, 0.9224, 0.925, 0.9061, 0.9305, 0.9061, 0.9221, 0.9139, 0.9199, 0.9061, 0.9221, 0.8983, 0.9199, 0.9061, 0.915, 0.9061, 0.9602, 0.8649, 0.94, 0.8794, 0.9312, 0.9061, 0.9423, 0.9061, 0.9305, 0.8898, 0.925, 0.8983, 0.9199, 0.9061, 0.9221, 0.9061, 0.9423, 0.8794, 0.9312, 0.8898, 0.925, 0.9061, 0.9305, 0.8649, 0.94, 0.8597, 0.9047, 0.8738, 0.9113, 0.8794, 0.9312, 0.8898, 0.925, 0.8848, 0.9135, 0.8954, 0.9147, 0.8983, 0.9199, 0.8794, 0.9312, 0.8738, 0.9113, 0.8848, 0.9135, 0.8898, 0.925, 0.8983, 0.9199, 0.8954, 0.9147, 0.9061, 0.915, 0.8673, 0.9028, 0.8768, 0.8885, 0.8843, 0.896, 0.8745, 0.9076, 0.8844, 0.9107, 0.8914, 0.9023, 0.8985, 0.9078, 0.895, 0.9124, 0.8745, 0.9076, 0.8843, 0.896, 0.8914, 0.9023, 0.8844, 0.9107, 0.895, 0.9124, 0.8985, 0.9078, 0.9061, 0.9129, 0.8843, 0.896, 0.9061, 0.8886, 0.9061, 0.8983, 0.8914, 0.9023, 0.8985, 0.9078, 0.9061, 0.9059, 0.9061, 0.9129, 0.8768, 0.8885, 0.9061, 0.876, 0.9061, 0.8886, 0.8843, 0.896, 0.8914, 0.9023, 0.9061, 0.8983, 0.9061, 0.9059, 0.8985, 0.9078, 0.9061, 0.8886, 0.9279, 0.896, 0.9208, 0.9023, 0.9061, 0.8983, 0.9061, 0.9059, 0.9137, 0.9078, 0.9061, 0.9129, 0.9061, 0.876, 0.9354, 0.8886, 0.9279, 0.896, 0.9061, 0.8886, 0.9061, 0.8983, 0.9208, 0.9023, 0.9137, 0.9078, 0.9061, 0.9059, 0.9354, 0.8886, 0.9449, 0.9029, 0.9377, 0.9076, 0.9279, 0.896, 0.9208, 0.9023, 0.9278, 0.9107, 0.9172, 0.9124, 0.9137, 0.9078, 0.9279, 0.896, 0.9377, 0.9076, 0.9278, 0.9107, 0.9208, 0.9023, 0.9137, 0.9078, 0.9172, 0.9124, 0.9061, 0.9129])
_uv.active_render = True
_uv = me_cube_001.uv_layers.new(name='Mapa UV')
_uv.uv.foreach_set('vector', [0.0, 0.0, 0.0, 0.0, 0.0, 0.0, 0.0, 0.0, 0.0, 0.0, 0.0, 0.0, 0.0, 0.0, 0.0, 0.0, 0.0, 0.0, 0.0, 0.0, 0.0, 0.0, 0.0, 0.0, 0.0, 0.0, 0.0, 0.0, 0.0, 0.0, 0.0, 0.0, 0.0, 0.0, 0.0, 0.0, 0.0, 0.0, 0.0, 0.0, 0.0, 0.0, 0.0, 0.0, 0.0, 0.0, 0.0, 0.0, 0.0, 0.0, 0.0, 0.0, 0.0, 0.0, 0.0, 0.0, 0.0, 0.0, 0.0, 0.0, 0.0, 0.0, 0.0, 0.0, 0.0, 0.0, 0.0, 0.0, 0.0, 0.0, 0.0, 0.0, 0.0, 0.0, 0.0, 0.0, 0.0, 0.0, 0.0, 0.0, 0.0, 0.0, 0.0, 0.0, 0.0, 0.0, 0.0, 0.0, 0.0, 0.0, 0.0, 0.0, 0.0, 0.0, 0.0, 0.0, 0.0, 0.0, 0.0, 0.0, 0.0, 0.0, 0.0, 0.0, 0.0, 0.0, 0.0, 0.0, 0.0, 0.0, 0.0, 0.0, 0.0, 0.0, 0.0, 0.0, 0.0, 0.0, 0.0, 0.0, 0.0, 0.0, 0.0, 0.0, 0.0, 0.0, 0.0, 0.0, 0.0, 0.0, 0.0, 0.0, 0.0, 0.0, 0.0, 0.0, 0.0, 0.0, 0.0, 0.0, 0.0, 0.0, 0.0, 0.0, 0.0, 0.0, 0.0, 0.0, 0.0, 0.0, 0.0, 0.0, 0.0, 0.0, 0.0, 0.0, 0.0, 0.0, 0.0, 0.0, 0.0, 0.0, 0.0, 0.0, 0.0, 0.0, 0.0, 0.0, 0.0, 0.0, 0.0, 0.0, 0.0, 0.0, 0.0, 0.0, 0.0, 0.0, 0.0, 0.0, 0.0, 0.0, 0.0, 0.0, 0.0, 0.0, 0.0, 0.0, 0.0, 0.0, 0.0, 0.0, 0.0, 0.0, 0.0, 0.0, 0.0, 0.0, 0.0, 0.0, 0.0, 0.0, 0.0, 0.0, 0.0, 0.0, 0.0, 0.0, 0.0, 0.0, 0.0, 0.0, 0.0, 0.0, 0.0, 0.0, 0.0, 0.0, 0.0, 0.0, 0.0, 0.0, 0.0, 0.0, 0.0, 0.0, 0.0, 0.0, 0.0, 0.0, 0.0, 0.0, 0.0, 0.0, 0.0, 0.0, 0.0, 0.0, 0.0, 0.0, 0.0, 0.0, 0.0, 0.0, 0.0, 0.0, 0.0, 0.0, 0.0, 0.0, 0.0, 0.0, 0.0, 0.0, 0.0, 0.0, 0.0, 0.0, 0.0, 0.0, 0.0, 0.0, 0.0, 0.0, 0.0, 0.0, 0.0, 0.0, 0.0, 0.0, 0.0, 0.0, 0.0, 0.0, 0.0, 0.0, 0.0, 0.0, 0.0, 0.0, 0.0, 0.0, 0.0, 0.0, 0.0, 0.0, 0.0, 0.0, 0.0, 0.0, 0.0, 0.0, 0.0, 0.0, 0.0, 0.0, 0.0, 0.0, 0.0, 0.0, 0.0, 0.0, 0.0, 0.0, 0.0, 0.0, 0.0, 0.0, 0.0, 0.0, 0.0, 0.0, 0.0, 0.0, 0.0, 0.0, 0.0, 0.0, 0.0, 0.0, 0.0, 0.0, 0.0, 0.0, 0.0, 0.0, 0.0, 0.0, 0.0, 0.0, 0.0, 0.0, 0.0, 0.0, 0.0, 0.0, 0.0, 0.0, 0.0, 0.0, 0.0, 0.0, 0.0, 0.0, 0.0, 0.0, 0.0, 0.0, 0.0, 0.0, 0.0, 0.0, 0.0, 0.0, 0.0, 0.0, 0.0, 0.0, 0.0, 0.0, 0.0, 0.0, 0.0, 0.0, 0.0, 0.0, 0.0, 0.0, 0.0, 0.0, 0.0, 0.0, 0.0, 0.0, 0.0, 0.0, 0.0, 0.0, 0.0, 0.0, 0.0, 0.0, 0.0, 0.0, 0.0, 0.0, 0.0, 0.0, 0.0, 0.0, 0.0, 0.0, 0.0, 0.0, 0.0, 0.0, 0.0, 0.0, 0.0, 0.0, 0.0, 0.0, 0.0, 0.0, 0.0, 0.0, 0.0, 0.0, 0.0, 0.0, 0.0, 0.0, 0.0, 0.0, 0.0, 0.0, 0.0, 0.0, 0.0, 0.0, 0.0, 0.0, 0.0, 0.0, 0.0, 0.0, 0.0, 0.0, 0.0, 0.0, 0.0, 0.0, 0.0, 0.0, 0.0, 0.0, 0.0, 0.0, 0.0, 0.0, 0.0, 0.0, 0.0, 0.0, 0.0, 0.0, 0.0, 0.0, 0.0, 0.0, 0.0, 0.0, 0.0, 0.0, 0.0, 0.0, 0.0, 0.0, 0.0, 0.0, 0.0, 0.0, 0.0, 0.0, 0.0, 0.0, 0.0, 0.0, 0.0, 0.0, 0.0, 0.0, 0.0, 0.0, 0.0, 0.0, 0.0, 0.0, 0.0, 0.0, 0.0, 0.0, 0.0, 0.0, 0.0, 0.0, 0.0, 0.0, 0.0, 0.0, 0.0, 0.0, 0.0, 0.0, 0.0, 0.0, 0.0, 0.0, 0.0, 0.0, 0.0, 0.0, 0.0, 0.0, 0.0, 0.0, 0.0, 0.0, 0.0, 0.0, 0.0, 0.0, 0.0, 0.0, 0.0, 0.0, 0.0, 0.0, 0.0, 0.0, 0.0, 0.0, 0.0, 0.0, 0.0, 0.0, 0.0, 0.0, 0.0, 0.0, 0.0, 0.0, 0.0, 0.0, 0.0, 0.0, 0.0, 0.0, 0.0, 0.0, 0.0, 0.0, 0.0, 0.0, 0.0, 0.0, 0.0, 0.0, 0.0, 0.0, 0.0, 0.0, 0.0, 0.0, 0.0, 0.0, 0.0, 0.0, 0.0, 0.0, 0.0, 0.0, 0.0, 0.0, 0.0, 0.0, 0.0, 0.0, 0.0, 0.0, 0.0, 0.0, 0.0, 0.0, 0.0, 0.0, 0.0, 0.0, 0.0, 0.0, 0.0, 0.0, 0.0, 0.0, 0.0, 0.0, 0.0, 0.0, 0.0, 0.0, 0.0, 0.0, 0.0, 0.0, 0.0, 0.0, 0.0, 0.0, 0.0, 0.0, 0.0, 0.0, 0.0, 0.0, 0.0, 0.0, 0.0, 0.0, 0.0, 0.0, 0.0, 0.0, 0.0, 0.0, 0.0, 0.0, 0.0, 0.0, 0.0, 0.0, 0.0, 0.0, 0.0, 0.0, 0.0, 0.0, 0.0, 0.0, 0.0, 0.0, 0.0, 0.0, 0.0, 0.0, 0.0, 0.0, 0.0, 0.0, 0.0, 0.0, 0.0, 0.0, 0.0, 0.0, 0.0, 0.0, 0.0, 0.0, 0.0, 0.0, 0.0, 0.0, 0.0, 0.0, 0.0, 0.0, 0.0, 0.0, 0.0, 0.0, 0.0, 0.0, 0.0, 0.0, 0.0, 0.0, 0.0, 0.0, 0.0, 0.0, 0.0, 0.0, 0.0, 0.0, 0.0, 0.0, 0.0, 0.0, 0.0, 0.0, 0.0, 0.0, 0.0, 0.0, 0.0, 0.0, 0.0, 0.0, 0.0, 0.0, 0.0, 0.0, 0.0, 0.0, 0.0, 0.0, 0.0, 0.0, 0.0, 0.0, 0.0, 0.0, 0.0, 0.0, 0.0, 0.0, 0.0, 0.0, 0.0, 0.0, 0.0, 0.0, 0.0, 0.0, 0.0, 0.0, 0.0, 0.0, 0.0, 0.0, 0.0, 0.0, 0.0, 0.0, 0.0, 0.0, 0.0, 0.0, 0.0, 0.0, 0.0, 0.0, 0.0, 0.0, 0.0, 0.0, 0.0, 0.0, 0.0, 0.0, 0.0, 0.0, 0.0, 0.0, 0.0, 0.0, 0.0, 0.0, 0.0, 0.0, 0.0, 0.0, 0.0, 0.0, 0.0, 0.0, 0.0, 0.0, 0.0, 0.0, 0.0, 0.0, 0.0, 0.0, 0.0, 0.0, 0.0, 0.0, 0.0, 0.0, 0.0, 0.0, 0.0, 0.0, 0.0, 0.0, 0.0, 0.0, 0.0, 0.0, 0.0, 0.0, 0.0, 0.0, 0.0, 0.0, 0.0, 0.0, 0.0, 0.0, 0.0, 0.0, 0.0, 0.0, 0.0, 0.0, 0.0, 0.0, 0.0, 0.0, 0.0, 0.0, 0.0, 0.0, 0.0, 0.0, 0.0, 0.0, 0.0, 0.0, 0.0, 0.0, 0.0, 0.0, 0.0, 0.0, 0.0, 0.0, 0.0, 0.0, 0.0, 0.0, 0.0, 0.0, 0.0, 0.0, 0.0, 0.0, 0.0, 0.0, 0.0, 0.0, 0.0, 0.0, 0.0, 0.0, 0.0, 0.0, 0.0, 0.0, 0.0, 0.0, 0.0, 0.0, 0.0, 0.0, 0.0, 0.0, 0.0, 0.0, 0.0, 0.0, 0.0, 0.0, 0.0, 0.0, 0.0, 0.0, 0.0, 0.0, 0.0, 0.0, 0.0, 0.0, 0.0, 0.0, 0.0, 0.0, 0.0, 0.0, 0.0, 0.0, 0.0, 0.0, 0.0, 0.0, 0.0, 0.0, 0.0, 0.0, 0.0, 0.0, 0.0, 0.0, 0.0, 0.0, 0.0, 0.0, 0.0, 0.0, 0.0, 0.0, 0.0, 0.0, 0.0, 0.0, 0.0, 0.0, 0.0, 0.0, 0.0, 0.0, 0.0, 0.0, 0.0, 0.0, 0.0, 0.0, 0.0, 0.0, 0.0, 0.0, 0.0, 0.0, 0.0, 0.0, 0.0, 0.0, 0.0, 0.0, 0.0, 0.0, 0.0, 0.0, 0.0, 0.0, 0.0, 0.0, 0.0, 0.0, 0.0, 0.0, 0.0, 0.0, 0.0, 0.0, 0.0, 0.0, 0.0, 0.0, 0.0, 0.0, 0.0, 0.0, 0.0, 0.0, 0.0, 0.0, 0.0, 0.0, 0.0, 0.0, 0.0, 0.0, 0.0, 0.0, 0.0, 0.0, 0.0, 0.0, 0.0, 0.0, 0.0, 0.0, 0.0, 0.0, 0.0, 0.0, 0.0, 0.0, 0.0, 0.0, 0.0, 0.0, 0.0, 0.0, 0.0, 0.0, 0.0, 0.0, 0.0, 0.0, 0.0, 0.0, 0.0, 0.0, 0.0, 0.0, 0.0, 0.0, 0.0, 0.0, 0.0, 0.0, 0.0, 0.0, 0.0, 0.0, 0.0, 0.0, 0.0, 0.0, 0.0, 0.0, 0.0, 0.0, 0.0, 0.0, 0.0, 0.0, 0.0, 0.0, 0.0, 0.0, 0.0, 0.0, 0.0, 0.0, 0.0, 0.0, 0.0, 0.0, 0.0, 0.0, 0.0, 0.0, 0.0, 0.0, 0.0, 0.0, 0.0, 0.0, 0.0, 0.0, 0.0, 0.0, 0.0, 0.0, 0.0, 0.0, 0.0, 0.0, 0.0, 0.0, 0.0, 0.0, 0.0, 0.0, 0.0, 0.0, 0.0, 0.0, 0.0, 0.0, 0.0, 0.0, 0.0, 0.0, 0.0, 0.0, 0.0, 0.0, 0.0, 0.0, 0.0, 0.0, 0.0, 0.0, 0.0, 0.0, 0.0, 0.0, 0.0, 0.0, 0.0, 0.0, 0.0, 0.0, 0.0, 0.0, 0.0, 0.0, 0.0, 0.0, 0.0, 0.0, 0.0, 0.0, 0.0, 0.0, 0.0, 0.0, 0.0, 0.0, 0.0, 0.0, 0.0, 0.0, 0.0, 0.0, 0.0, 0.0, 0.0, 0.0, 0.0, 0.0, 0.0, 0.0, 0.0, 0.0, 0.0, 0.0, 0.0, 0.0, 0.0, 0.0, 0.0, 0.0, 0.0, 0.0, 0.0, 0.0, 0.0, 0.0, 0.0, 0.0, 0.0, 0.0, 0.0, 0.0, 0.0, 0.0, 0.0, 0.0, 0.0, 0.0, 0.0, 0.0, 0.0, 0.0, 0.0, 0.0, 0.0, 0.0, 0.0, 0.0, 0.0, 0.0, 0.0, 0.0, 0.0, 0.0, 0.0, 0.0, 0.0, 0.0, 0.0, 0.0, 0.0, 0.0, 0.0, 0.0, 0.0, 0.0, 0.0, 0.0, 0.0, 0.0, 0.0, 0.0, 0.0, 0.0, 0.0, 0.0, 0.0, 0.0, 0.0, 0.0, 0.0, 0.0, 0.0, 0.0, 0.0, 0.0, 0.0, 0.0, 0.0, 0.0, 0.0, 0.0, 0.0, 0.0, 0.0, 0.0, 0.0, 0.0, 0.0, 0.0, 0.0, 0.0, 0.0, 0.0, 0.0, 0.0, 0.0, 0.0, 0.0, 0.0, 0.0, 0.0, 0.0, 0.0, 0.0, 0.0, 0.0, 0.0, 0.0, 0.0, 0.0, 0.0, 0.0, 0.0, 0.0, 0.0, 0.0, 0.0, 0.0, 0.0, 0.0, 0.0, 0.0, 0.0, 0.0, 0.0, 0.0, 0.0, 0.0, 0.0, 0.0, 0.0, 0.0, 0.0, 0.0, 0.0, 0.0, 0.0, 0.0, 0.0, 0.0, 0.0, 0.0, 0.0, 0.0, 0.0, 0.0, 0.0, 0.0, 0.0, 0.0, 0.0, 0.0, 0.0, 0.0, 0.0, 0.0, 0.0, 0.0, 0.0, 0.0, 0.0, 0.0, 0.0, 0.0, 0.0, 0.0, 0.0, 0.0, 0.0, 0.0, 0.0, 0.0, 0.0, 0.0, 0.0, 0.0, 0.0, 0.0, 0.0, 0.0, 0.0, 0.0, 0.0, 0.0, 0.0, 0.0, 0.0, 0.0, 0.0, 0.0, 0.0, 0.0, 0.0, 0.0, 0.0, 0.0, 0.0, 0.0, 0.0, 0.0, 0.0, 0.0, 0.0, 0.0, 0.0, 0.0, 0.0, 0.0, 0.0, 0.0, 0.0, 0.0, 0.0, 0.0, 0.0, 0.0, 0.0, 0.0, 0.0, 0.0, 0.0, 0.0, 0.0, 0.0, 0.0, 0.0, 0.0, 0.0, 0.0, 0.0, 0.0, 0.0, 0.0, 0.0, 0.0, 0.0, 0.0, 0.0, 0.0, 0.0, 0.0, 0.0, 0.0, 0.0, 0.0, 0.0, 0.0, 0.0, 0.0, 0.0, 0.0, 0.0, 0.0, 0.0, 0.0, 0.0, 0.0, 0.0, 0.0, 0.0, 0.0, 0.0, 0.0, 0.0, 0.0, 0.0, 0.0, 0.0, 0.0, 0.0, 0.0, 0.0, 0.0, 0.0, 0.0, 0.0, 0.0, 0.0, 0.0, 0.0, 0.0, 0.0, 0.0, 0.0, 0.0, 0.0, 0.0, 0.0, 0.0, 0.0, 0.0, 0.0, 0.0, 0.0, 0.0, 0.0, 0.0, 0.0, 0.0, 0.0, 0.0, 0.0, 0.0, 0.0, 0.0, 0.0, 0.0, 0.0, 0.0, 0.0, 0.0, 0.0, 0.0, 0.0, 0.0, 0.0, 0.0, 0.0, 0.0, 0.0, 0.0, 0.0, 0.0, 0.0, 0.0, 0.0, 0.0, 0.0, 0.0, 0.0, 0.0, 0.0, 0.0, 0.0, 0.0, 0.0, 0.0, 0.0, 0.0, 0.0, 0.0, 0.0, 0.0, 0.0, 0.0, 0.0, 0.0, 0.0, 0.0, 0.0, 0.0, 0.0, 0.0, 0.0, 0.0, 0.0, 0.0, 0.0, 0.0, 0.0, 0.0, 0.0, 0.0, 0.0, 0.0, 0.0, 0.0, 0.0, 0.0, 0.0, 0.0, 0.0, 0.0, 0.0, 0.0, 0.0, 0.0, 0.0, 0.0, 0.0, 0.0, 0.0, 0.0, 0.0, 0.0, 0.0, 0.0, 0.0, 0.0, 0.0, 0.0, 0.0, 0.0, 0.0, 0.0, 0.0, 0.0, 0.0, 0.0, 0.0, 0.0, 0.0, 0.0, 0.0, 0.0, 0.0, 0.0, 0.0, 0.0, 0.0, 0.0, 0.0, 0.0, 0.0, 0.0, 0.0, 0.0, 0.0, 0.0, 0.0, 0.0, 0.0, 0.0, 0.0, 0.0, 0.0, 0.0, 0.0, 0.0, 0.0, 0.0, 0.0, 0.0, 0.0, 0.0, 0.0, 0.0, 0.0, 0.0, 0.0, 0.0, 0.0, 0.0, 0.0, 0.0, 0.0, 0.0, 0.0, 0.0, 0.0, 0.0, 0.0, 0.0, 0.0, 0.0, 0.0, 0.0, 0.0, 0.0, 0.0, 0.0, 0.0, 0.0, 0.0, 0.0, 0.0, 0.0, 0.0, 0.0, 0.0, 0.0, 0.0, 0.0, 0.0, 0.0, 0.0, 0.0, 0.0, 0.0, 0.0, 0.0, 0.0, 0.0, 0.0, 0.0, 0.0, 0.0, 0.0, 0.0, 0.0, 0.0, 0.0, 0.0, 0.0, 0.0, 0.0, 0.0, 0.0, 0.0, 0.0, 0.0, 0.0, 0.0, 0.0, 0.0, 0.0, 0.0, 0.0, 0.0, 0.0, 0.0, 0.0, 0.0, 0.0, 0.0, 0.0, 0.0, 0.0, 0.0, 0.0, 0.0, 0.0, 0.0, 0.0, 0.0, 0.0, 0.0, 0.0, 0.0, 0.0, 0.0, 0.0, 0.0, 0.0, 0.0, 0.0, 0.0, 0.0, 0.0, 0.0, 0.0, 0.0, 0.0, 0.0, 0.0, 0.0, 0.0, 0.0, 0.0, 0.0, 0.0, 0.0, 0.0, 0.0, 0.0, 0.0, 0.0, 0.0, 0.0, 0.0, 0.0, 0.0, 0.0, 0.0, 0.0, 0.0, 0.0, 0.0, 0.0, 0.0, 0.0, 0.0, 0.0, 0.0, 0.0, 0.0, 0.0, 0.0, 0.0, 0.0, 0.0, 0.0, 0.0, 0.0, 0.0, 0.0, 0.0, 0.0, 0.0, 0.0, 0.0, 0.0, 0.0, 0.0, 0.0, 0.0, 0.0, 0.0, 0.0, 0.0, 0.0, 0.0, 0.0, 0.25, 0.875, 0.25, 0.75, 0.25, 0.75, 0.25, 0.875, 0.75, 0.75, 0.75, 0.875, 0.75, 0.875, 0.75, 0.75, 0.0, 0.0, 0.0, 0.0, 0.0, 0.0, 0.0, 0.0, 0.0, 0.0, 0.0, 0.0, 0.0, 0.0, 0.0, 0.0, 0.0, 0.0, 0.0, 0.0, 0.0, 0.0, 0.0, 0.0, 0.0, 0.0, 0.0, 0.0, 0.0, 0.0, 0.0, 0.0, 0.1875, 1.0, 0.25, 0.875, 0.25, 0.875, 0.1875, 1.0, 0.25, 0.625, 0.25, 0.5, 0.25, 0.5, 0.25, 0.625, 0.75, 0.5, 0.75, 0.625, 0.75, 0.625, 0.75, 0.5, 0.75, 0.875, 0.8125, 1.0, 0.8125, 1.0, 0.75, 0.875, 0.25, 0.75, 0.25, 0.625, 0.25, 0.625, 0.25, 0.75, 0.75, 0.625, 0.75, 0.75, 0.75, 0.75, 0.75, 0.625, 0.25, 0.75, 0.25, 0.875, 0.125, 0.875, 0.125, 0.75, 0.25, 0.625, 0.25, 0.75, 0.125, 0.75, 0.125, 0.625, 0.25, 0.875, 0.1875, 1.0, 0.125, 0.875, 0.25, 0.5, 0.25, 0.625, 0.125, 0.625, 0.125, 0.5, 0.125, 0.625, 0.125, 0.75, 0.0, 0.75, 0.0, 0.625, 0.125, 0.875, 0.0625, 1.0, 0.0, 0.875, 0.125, 0.5, 0.125, 0.625, 0.0, 0.625, 0.0, 0.5, 0.125, 0.75, 0.125, 0.875, 0.0, 0.875, 0.0, 0.75, 1.0, 0.875, 0.9375, 1.0, 0.875, 0.875, 1.0, 0.5, 1.0, 0.625, 0.875, 0.625, 0.875, 0.5, 1.0, 0.75, 1.0, 0.875, 0.875, 0.875, 0.875, 0.75, 1.0, 0.625, 1.0, 0.75, 0.875, 0.75, 0.875, 0.625, 0.875, 0.5, 0.875, 0.625, 0.75, 0.625, 0.75, 0.5, 0.875, 0.75, 0.875, 0.875, 0.75, 0.875, 0.75, 0.75, 0.875, 0.625, 0.875, 0.75, 0.75, 0.75, 0.75, 0.625, 0.875, 0.875, 0.8125, 1.0, 0.75, 0.875, 0.75, 0.5, 0.75, 0.625, 0.625, 0.625, 0.625, 0.5, 0.75, 0.75, 0.75, 0.875, 0.625, 0.875, 0.625, 0.75, 0.75, 0.625, 0.75, 0.75, 0.625, 0.75, 0.625, 0.625, 0.75, 0.875, 0.6875, 1.0, 0.625, 0.875, 0.625, 0.625, 0.625, 0.75, 0.5, 0.75, 0.5, 0.625, 0.625, 0.875, 0.5625, 1.0, 0.5, 0.875, 0.625, 0.5, 0.625, 0.625, 0.5, 0.625, 0.5, 0.5, 0.625, 0.75, 0.625, 0.875, 0.5, 0.875, 0.5, 0.75, 0.5, 0.625, 0.5, 0.75, 0.375, 0.75, 0.375, 0.625, 0.5, 0.875, 0.4375, 1.0, 0.375, 0.875, 0.5, 0.5, 0.5, 0.625, 0.375, 0.625, 0.375, 0.5, 0.5, 0.75, 0.5, 0.875, 0.375, 0.875, 0.375, 0.75, 0.375, 0.5, 0.375, 0.625, 0.25, 0.625, 0.25, 0.5, 0.375, 0.75, 0.375, 0.875, 0.25, 0.875, 0.25, 0.75, 0.375, 0.625, 0.375, 0.75, 0.25, 0.75, 0.25, 0.625, 0.375, 0.875, 0.3125, 1.0, 0.25, 0.875, 0.25, 0.875, 0.25, 0.875, 0.25, 0.75, 0.25, 0.75, 0.75, 0.75, 0.75, 0.75, 0.75, 0.875, 0.75, 0.875, 0.0, 0.0, 0.0, 0.0, 0.0, 0.0, 0.0, 0.0, 0.0, 0.0, 0.0, 0.0, 0.0, 0.0, 0.0, 0.0, 0.0, 0.0, 0.0, 0.0, 0.0, 0.0, 0.0, 0.0, 0.0, 0.0, 0.0, 0.0, 0.0, 0.0, 0.0, 0.0, 0.1875, 1.0, 0.1875, 1.0, 0.25, 0.875, 0.25, 0.875, 0.25, 0.625, 0.25, 0.625, 0.25, 0.5, 0.25, 0.5, 0.75, 0.5, 0.75, 0.5, 0.75, 0.625, 0.75, 0.625, 0.75, 0.875, 0.75, 0.875, 0.8125, 1.0, 0.8125, 1.0, 0.25, 0.75, 0.25, 0.75, 0.25, 0.625, 0.25, 0.625, 0.75, 0.625, 0.75, 0.625, 0.75, 0.75, 0.75, 0.75, 0.25, 0.75, 0.125, 0.75, 0.125, 0.875, 0.25, 0.875, 0.25, 0.625, 0.125, 0.625, 0.125, 0.75, 0.25, 0.75, 0.25, 0.875, 0.125, 0.875, 0.1875, 1.0, 0.25, 0.5, 0.125, 0.5, 0.125, 0.625, 0.25, 0.625, 0.125, 0.625, 0.0, 0.625, 0.0, 0.75, 0.125, 0.75, 0.125, 0.875, 0.0, 0.875, 0.0625, 1.0, 0.125, 0.5, 0.0, 0.5, 0.0, 0.625, 0.125, 0.625, 0.125, 0.75, 0.0, 0.75, 0.0, 0.875, 0.125, 0.875, 1.0, 0.875, 0.875, 0.875, 0.9375, 1.0, 1.0, 0.5, 0.875, 0.5, 0.875, 0.625, 1.0, 0.625, 1.0, 0.75, 0.875, 0.75, 0.875, 0.875, 1.0, 0.875, 1.0, 0.625, 0.875, 0.625, 0.875, 0.75, 1.0, 0.75, 0.875, 0.5, 0.75, 0.5, 0.75, 0.625, 0.875, 0.625, 0.875, 0.75, 0.75, 0.75, 0.75, 0.875, 0.875, 0.875, 0.875, 0.625, 0.75, 0.625, 0.75, 0.75, 0.875, 0.75, 0.875, 0.875, 0.75, 0.875, 0.8125, 1.0, 0.75, 0.5, 0.625, 0.5, 0.625, 0.625, 0.75, 0.625, 0.75, 0.75, 0.625, 0.75, 0.625, 0.875, 0.75, 0.875, 0.75, 0.625, 0.625, 0.625, 0.625, 0.75, 0.75, 0.75, 0.75, 0.875, 0.625, 0.875, 0.6875, 1.0, 0.625, 0.625, 0.5, 0.625, 0.5, 0.75, 0.625, 0.75, 0.625, 0.875, 0.5, 0.875, 0.5625, 1.0, 0.625, 0.5, 0.5, 0.5, 0.5, 0.625, 0.625, 0.625, 0.625, 0.75, 0.5, 0.75, 0.5, 0.875, 0.625, 0.875, 0.5, 0.625, 0.375, 0.625, 0.375, 0.75, 0.5, 0.75, 0.5, 0.875, 0.375, 0.875, 0.4375, 1.0, 0.5, 0.5, 0.375, 0.5, 0.375, 0.625, 0.5, 0.625, 0.5, 0.75, 0.375, 0.75, 0.375, 0.875, 0.5, 0.875, 0.375, 0.5, 0.25, 0.5, 0.25, 0.625, 0.375, 0.625, 0.375, 0.75, 0.25, 0.75, 0.25, 0.875, 0.375, 0.875, 0.375, 0.625, 0.25, 0.625, 0.25, 0.75, 0.375, 0.75, 0.375, 0.875, 0.25, 0.875, 0.3125, 1.0])
me_cube_001.materials.append(mat_materiais)
me_cube_001.use_remesh_fix_poles = True
me_cube_001.use_remesh_preserve_attributes = False
me_cube_001.update()
arm_metarig_002 = bpy.data.armatures.new('metarig.002')  # bones are not reproduced

# ---- objects
ob_cube = bpy.data.objects.new('Cube', me_cube_001)
ob_vazio = bpy.data.objects.new('Vazio', None)
ob_metarig = bpy.data.objects.new('metarig', arm_metarig_002)

# ---- transforms, parenting, visibility, modifiers, constraints
ob_cube.location = (0.0, 0.0, 0.0)
ob_cube.rotation_euler = (0.0, 0.0, 3.142)
_m = ob_cube.modifiers.new('Mirror', 'MIRROR')
_m.use_bisect_axis = (True, False, False)
_m.use_bisect_flip_axis = (True, False, False)
_m.use_clip = True
ob_vazio.location = (0.0, 0.0, 0.0)
ob_metarig.location = (0.0, 0.0, 0.0)
ob_metarig.scale = (9.533, 9.533, 9.533)

# ---- collection membership
col_collection.objects.link(ob_cube)
col_collection.objects.link(ob_vazio)
col_collection.objects.link(ob_metarig)

# ---- scene / render settings (as saved in the file)
scene.frame_start = 1; scene.frame_end = 250; scene.frame_set(1)
scene.render.engine = 'BLENDER_EEVEE_NEXT'
scene.cycles.use_denoising = False
scene.cycles.samples = 128
scene.cycles.sampling_pattern = 'TABULATED_SOBOL'
scene.cycles.use_adaptive_sampling = False
scene.cycles.use_light_tree = False
scene.view_settings.view_transform = 'Filmic'
bpy.context.view_layer.update()

# ---- added for rendering (the .blend has no active camera and no usable light): camera, sun
cam_auto = bpy.data.cameras.new('AutoCamera')
cam_auto.lens = 50.0
cam_auto.sensor_width = 36.0
cam_auto.clip_end = 1000.0
ob_auto_camera = bpy.data.objects.new('AutoCamera', cam_auto)
scene.collection.objects.link(ob_auto_camera)
ob_auto_camera.location = (6.46752, -8.61791, 6.89729)
ob_auto_camera.rotation_euler = (1.09748, -7.21219e-08, 0.694738)
scene.camera = ob_auto_camera
light_auto_sun = bpy.data.lights.new('AutoSun', 'SUN')
light_auto_sun.energy = 3.0
light_auto_sun.angle = 0.0523599
ob_auto_sun = bpy.data.objects.new('AutoSun', light_auto_sun)
scene.collection.objects.link(ob_auto_sun)
ob_auto_sun.rotation_euler = (0.872665, 0.174533, 0.523599)
bpy.context.view_layer.update()
